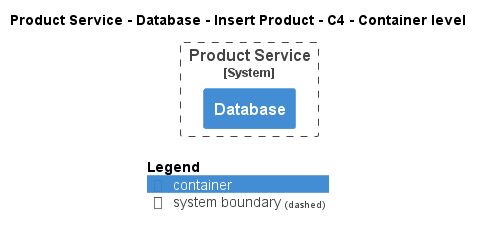

The diagram above was rendered by PlantUML. Its source (embedded in the PNG):
@startuml
!pragma layout smetana
!include ..\..\..\..\..\..\..\.c4s\C4_Container.puml

AddElementTag("c4interflow:lifecycle:new", $bgColor=green, $fontColor=#ffffff, $borderColor=green, $shadowing="False")
AddElementTag("c4interflow:lifecycle:changed", $bgColor=orange, $fontColor=#ffffff, $borderColor=orange, $shadowing="False")
AddElementTag("c4interflow:lifecycle:removed", $bgColor=red, $fontColor=#ffffff, $borderColor=red, $shadowing="False")

AddRelTag("c4interflow:lifecycle:new", $textColor=green, $lineColor=green)
AddRelTag("c4interflow:lifecycle:changed", $textColor=orange, $lineColor=orange)
AddRelTag("c4interflow:lifecycle:removed", $textColor=red, $lineColor=red)

SHOW_PERSON_PORTRAIT()
LAYOUT_TOP_DOWN()

skinparam linetype polyline

title Product Service - Database - Insert Product - C4 - Container level


System_Boundary(ECommercePlatform.SoftwareSystems.ProductService, "Product Service") {
    Container(ECommercePlatform.SoftwareSystems.ProductService.Containers.Database, "Database", "", "")
}



SHOW_LEGEND()
@enduml